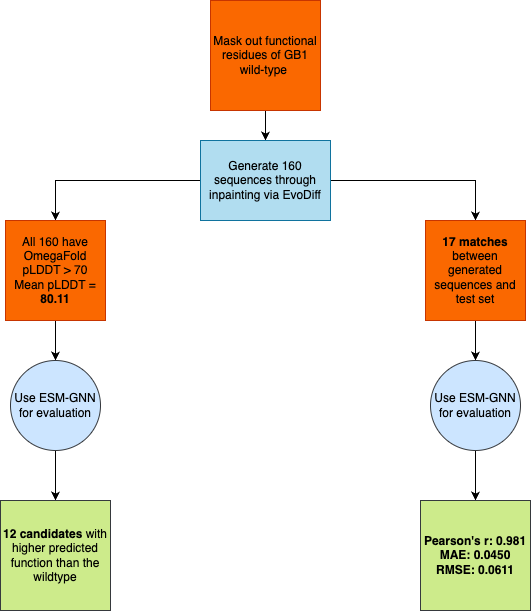

The diagram above was exported from draw.io. Its source (the exported page's mxGraphModel, read from the mxfile embedded in the PNG):
<mxGraphModel dx="984" dy="626" grid="1" gridSize="10" guides="1" tooltips="1" connect="1" arrows="1" fold="1" page="1" pageScale="1" pageWidth="850" pageHeight="1100" math="0" shadow="0">
  <root>
    <mxCell id="0" />
    <mxCell id="1" parent="0" />
    <mxCell id="K0KAvl7_F-exiej3yb_j-12" style="edgeStyle=orthogonalEdgeStyle;rounded=0;orthogonalLoop=1;jettySize=auto;html=1;exitX=0.5;exitY=1;exitDx=0;exitDy=0;entryX=0.5;entryY=0;entryDx=0;entryDy=0;" edge="1" parent="1" source="K0KAvl7_F-exiej3yb_j-6" target="K0KAvl7_F-exiej3yb_j-11">
      <mxGeometry relative="1" as="geometry" />
    </mxCell>
    <mxCell id="K0KAvl7_F-exiej3yb_j-6" value="Mask out functional residues of GB1 wild-type&amp;nbsp;" style="whiteSpace=wrap;html=1;aspect=fixed;fillColor=#fa6800;fontColor=#000000;strokeColor=#C73500;" vertex="1" parent="1">
      <mxGeometry x="345" y="90" width="110" height="110" as="geometry" />
    </mxCell>
    <mxCell id="K0KAvl7_F-exiej3yb_j-15" style="edgeStyle=orthogonalEdgeStyle;rounded=0;orthogonalLoop=1;jettySize=auto;html=1;exitX=0;exitY=0.5;exitDx=0;exitDy=0;entryX=0.5;entryY=0;entryDx=0;entryDy=0;" edge="1" parent="1" source="K0KAvl7_F-exiej3yb_j-11" target="K0KAvl7_F-exiej3yb_j-13">
      <mxGeometry relative="1" as="geometry" />
    </mxCell>
    <mxCell id="K0KAvl7_F-exiej3yb_j-18" style="edgeStyle=orthogonalEdgeStyle;rounded=0;orthogonalLoop=1;jettySize=auto;html=1;exitX=1;exitY=0.5;exitDx=0;exitDy=0;entryX=0.5;entryY=0;entryDx=0;entryDy=0;" edge="1" parent="1" source="K0KAvl7_F-exiej3yb_j-11" target="K0KAvl7_F-exiej3yb_j-16">
      <mxGeometry relative="1" as="geometry" />
    </mxCell>
    <mxCell id="K0KAvl7_F-exiej3yb_j-11" value="&lt;font face=&quot;Helvetica&quot;&gt;Generate 160 sequences through inpainting via EvoDiff&lt;/font&gt;" style="rounded=0;whiteSpace=wrap;html=1;fillColor=#b1ddf0;strokeColor=#10739e;" vertex="1" parent="1">
      <mxGeometry x="335" y="230" width="130" height="80" as="geometry" />
    </mxCell>
    <mxCell id="K0KAvl7_F-exiej3yb_j-21" style="edgeStyle=orthogonalEdgeStyle;rounded=0;orthogonalLoop=1;jettySize=auto;html=1;exitX=0.5;exitY=1;exitDx=0;exitDy=0;entryX=0.5;entryY=0;entryDx=0;entryDy=0;" edge="1" parent="1" source="K0KAvl7_F-exiej3yb_j-13">
      <mxGeometry relative="1" as="geometry">
        <mxPoint x="190" y="450" as="targetPoint" />
      </mxGeometry>
    </mxCell>
    <mxCell id="K0KAvl7_F-exiej3yb_j-13" value="&lt;font face=&quot;Helvetica&quot;&gt;All 160 have OmegaFold pLDDT &amp;gt; 70&lt;br&gt;Mean pLDDT = &lt;b&gt;80.11&lt;/b&gt;&lt;/font&gt;" style="whiteSpace=wrap;html=1;aspect=fixed;fillColor=#fa6800;strokeColor=#C73500;fontColor=#000000;" vertex="1" parent="1">
      <mxGeometry x="140" y="310" width="100" height="100" as="geometry" />
    </mxCell>
    <mxCell id="K0KAvl7_F-exiej3yb_j-22" value="" style="edgeStyle=orthogonalEdgeStyle;rounded=0;orthogonalLoop=1;jettySize=auto;html=1;" edge="1" parent="1" source="K0KAvl7_F-exiej3yb_j-16">
      <mxGeometry relative="1" as="geometry">
        <mxPoint x="610" y="450" as="targetPoint" />
      </mxGeometry>
    </mxCell>
    <mxCell id="K0KAvl7_F-exiej3yb_j-16" value="&lt;font face=&quot;Helvetica&quot;&gt;&lt;b&gt;17 matches&lt;/b&gt; between generated sequences and test set&lt;/font&gt;" style="whiteSpace=wrap;html=1;aspect=fixed;fillColor=#fa6800;fontColor=#000000;strokeColor=#C73500;" vertex="1" parent="1">
      <mxGeometry x="560" y="310" width="100" height="100" as="geometry" />
    </mxCell>
    <mxCell id="K0KAvl7_F-exiej3yb_j-35" value="" style="edgeStyle=orthogonalEdgeStyle;rounded=0;orthogonalLoop=1;jettySize=auto;html=1;" edge="1" parent="1" source="K0KAvl7_F-exiej3yb_j-28" target="K0KAvl7_F-exiej3yb_j-32">
      <mxGeometry relative="1" as="geometry" />
    </mxCell>
    <mxCell id="K0KAvl7_F-exiej3yb_j-28" value="Use ESM-GNN for evaluation" style="ellipse;whiteSpace=wrap;html=1;aspect=fixed;fillColor=#cce5ff;strokeColor=#36393d;" vertex="1" parent="1">
      <mxGeometry x="145" y="450" width="90" height="90" as="geometry" />
    </mxCell>
    <mxCell id="K0KAvl7_F-exiej3yb_j-34" value="" style="edgeStyle=orthogonalEdgeStyle;rounded=0;orthogonalLoop=1;jettySize=auto;html=1;" edge="1" parent="1" source="K0KAvl7_F-exiej3yb_j-29" target="K0KAvl7_F-exiej3yb_j-33">
      <mxGeometry relative="1" as="geometry" />
    </mxCell>
    <mxCell id="K0KAvl7_F-exiej3yb_j-29" value="Use ESM-GNN for evaluation" style="ellipse;whiteSpace=wrap;html=1;aspect=fixed;fillColor=#cce5ff;strokeColor=#36393d;" vertex="1" parent="1">
      <mxGeometry x="565" y="450" width="90" height="90" as="geometry" />
    </mxCell>
    <mxCell id="K0KAvl7_F-exiej3yb_j-32" value="&lt;b&gt;12 candidates&lt;/b&gt; with higher predicted function than the wildtype" style="whiteSpace=wrap;html=1;aspect=fixed;fillColor=#cdeb8b;strokeColor=#36393d;" vertex="1" parent="1">
      <mxGeometry x="135" y="590" width="110" height="110" as="geometry" />
    </mxCell>
    <mxCell id="K0KAvl7_F-exiej3yb_j-33" value="&lt;div&gt;&lt;b&gt;Pearson's r: 0.981&lt;/b&gt;&lt;/div&gt;&lt;b&gt;MAE:&amp;nbsp;0.0450&lt;/b&gt;&lt;div&gt;&lt;b style=&quot;background-color: initial;&quot;&gt;RMSE:&amp;nbsp;0.0611&lt;/b&gt;&lt;/div&gt;" style="whiteSpace=wrap;html=1;aspect=fixed;fillColor=#cdeb8b;strokeColor=#36393d;" vertex="1" parent="1">
      <mxGeometry x="555" y="590" width="110" height="110" as="geometry" />
    </mxCell>
  </root>
</mxGraphModel>